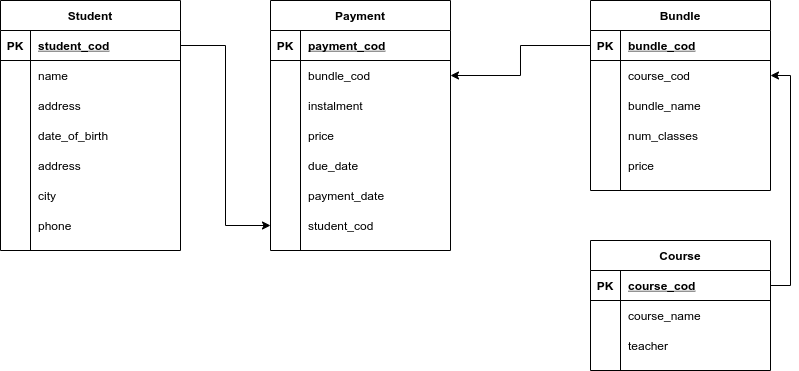

The diagram above was exported from draw.io. Its source (the exported page's mxGraphModel, read from the mxfile embedded in the PNG):
<mxGraphModel dx="1422" dy="768" grid="1" gridSize="10" guides="1" tooltips="1" connect="1" arrows="1" fold="1" page="1" pageScale="1" pageWidth="850" pageHeight="1100" math="0" shadow="0">
  <root>
    <mxCell id="0" />
    <mxCell id="1" parent="0" />
    <mxCell id="HNkb-y37ptJcRcVIQ4Dy-2" value="Course" style="shape=table;startSize=30;container=1;collapsible=1;childLayout=tableLayout;fixedRows=1;rowLines=0;fontStyle=1;align=center;resizeLast=1;" parent="1" vertex="1">
      <mxGeometry x="630" y="480" width="180" height="130" as="geometry" />
    </mxCell>
    <mxCell id="HNkb-y37ptJcRcVIQ4Dy-3" value="" style="shape=partialRectangle;collapsible=0;dropTarget=0;pointerEvents=0;fillColor=none;top=0;left=0;bottom=1;right=0;points=[[0,0.5],[1,0.5]];portConstraint=eastwest;" parent="HNkb-y37ptJcRcVIQ4Dy-2" vertex="1">
      <mxGeometry y="30" width="180" height="30" as="geometry" />
    </mxCell>
    <mxCell id="HNkb-y37ptJcRcVIQ4Dy-4" value="PK" style="shape=partialRectangle;connectable=0;fillColor=none;top=0;left=0;bottom=0;right=0;fontStyle=1;overflow=hidden;" parent="HNkb-y37ptJcRcVIQ4Dy-3" vertex="1">
      <mxGeometry width="30" height="30" as="geometry">
        <mxRectangle width="30" height="30" as="alternateBounds" />
      </mxGeometry>
    </mxCell>
    <mxCell id="HNkb-y37ptJcRcVIQ4Dy-5" value="course_cod" style="shape=partialRectangle;connectable=0;fillColor=none;top=0;left=0;bottom=0;right=0;align=left;spacingLeft=6;fontStyle=5;overflow=hidden;" parent="HNkb-y37ptJcRcVIQ4Dy-3" vertex="1">
      <mxGeometry x="30" width="150" height="30" as="geometry">
        <mxRectangle width="150" height="30" as="alternateBounds" />
      </mxGeometry>
    </mxCell>
    <mxCell id="HNkb-y37ptJcRcVIQ4Dy-6" value="" style="shape=partialRectangle;collapsible=0;dropTarget=0;pointerEvents=0;fillColor=none;top=0;left=0;bottom=0;right=0;points=[[0,0.5],[1,0.5]];portConstraint=eastwest;" parent="HNkb-y37ptJcRcVIQ4Dy-2" vertex="1">
      <mxGeometry y="60" width="180" height="30" as="geometry" />
    </mxCell>
    <mxCell id="HNkb-y37ptJcRcVIQ4Dy-7" value="" style="shape=partialRectangle;connectable=0;fillColor=none;top=0;left=0;bottom=0;right=0;editable=1;overflow=hidden;" parent="HNkb-y37ptJcRcVIQ4Dy-6" vertex="1">
      <mxGeometry width="30" height="30" as="geometry">
        <mxRectangle width="30" height="30" as="alternateBounds" />
      </mxGeometry>
    </mxCell>
    <mxCell id="HNkb-y37ptJcRcVIQ4Dy-8" value="course_name" style="shape=partialRectangle;connectable=0;fillColor=none;top=0;left=0;bottom=0;right=0;align=left;spacingLeft=6;overflow=hidden;" parent="HNkb-y37ptJcRcVIQ4Dy-6" vertex="1">
      <mxGeometry x="30" width="150" height="30" as="geometry">
        <mxRectangle width="150" height="30" as="alternateBounds" />
      </mxGeometry>
    </mxCell>
    <mxCell id="HNkb-y37ptJcRcVIQ4Dy-9" value="" style="shape=partialRectangle;collapsible=0;dropTarget=0;pointerEvents=0;fillColor=none;top=0;left=0;bottom=0;right=0;points=[[0,0.5],[1,0.5]];portConstraint=eastwest;" parent="HNkb-y37ptJcRcVIQ4Dy-2" vertex="1">
      <mxGeometry y="90" width="180" height="30" as="geometry" />
    </mxCell>
    <mxCell id="HNkb-y37ptJcRcVIQ4Dy-10" value="" style="shape=partialRectangle;connectable=0;fillColor=none;top=0;left=0;bottom=0;right=0;editable=1;overflow=hidden;" parent="HNkb-y37ptJcRcVIQ4Dy-9" vertex="1">
      <mxGeometry width="30" height="30" as="geometry">
        <mxRectangle width="30" height="30" as="alternateBounds" />
      </mxGeometry>
    </mxCell>
    <mxCell id="HNkb-y37ptJcRcVIQ4Dy-11" value="teacher" style="shape=partialRectangle;connectable=0;fillColor=none;top=0;left=0;bottom=0;right=0;align=left;spacingLeft=6;overflow=hidden;" parent="HNkb-y37ptJcRcVIQ4Dy-9" vertex="1">
      <mxGeometry x="30" width="150" height="30" as="geometry">
        <mxRectangle width="150" height="30" as="alternateBounds" />
      </mxGeometry>
    </mxCell>
    <mxCell id="HNkb-y37ptJcRcVIQ4Dy-15" value="Payment" style="shape=table;startSize=30;container=1;collapsible=1;childLayout=tableLayout;fixedRows=1;rowLines=0;fontStyle=1;align=center;resizeLast=1;" parent="1" vertex="1">
      <mxGeometry x="310" y="240" width="180" height="250" as="geometry" />
    </mxCell>
    <mxCell id="HNkb-y37ptJcRcVIQ4Dy-16" value="" style="shape=partialRectangle;collapsible=0;dropTarget=0;pointerEvents=0;fillColor=none;top=0;left=0;bottom=1;right=0;points=[[0,0.5],[1,0.5]];portConstraint=eastwest;" parent="HNkb-y37ptJcRcVIQ4Dy-15" vertex="1">
      <mxGeometry y="30" width="180" height="30" as="geometry" />
    </mxCell>
    <mxCell id="HNkb-y37ptJcRcVIQ4Dy-17" value="PK" style="shape=partialRectangle;connectable=0;fillColor=none;top=0;left=0;bottom=0;right=0;fontStyle=1;overflow=hidden;" parent="HNkb-y37ptJcRcVIQ4Dy-16" vertex="1">
      <mxGeometry width="30" height="30" as="geometry">
        <mxRectangle width="30" height="30" as="alternateBounds" />
      </mxGeometry>
    </mxCell>
    <mxCell id="HNkb-y37ptJcRcVIQ4Dy-18" value="payment_cod" style="shape=partialRectangle;connectable=0;fillColor=none;top=0;left=0;bottom=0;right=0;align=left;spacingLeft=6;fontStyle=5;overflow=hidden;" parent="HNkb-y37ptJcRcVIQ4Dy-16" vertex="1">
      <mxGeometry x="30" width="150" height="30" as="geometry">
        <mxRectangle width="150" height="30" as="alternateBounds" />
      </mxGeometry>
    </mxCell>
    <mxCell id="HNkb-y37ptJcRcVIQ4Dy-19" value="" style="shape=partialRectangle;collapsible=0;dropTarget=0;pointerEvents=0;fillColor=none;top=0;left=0;bottom=0;right=0;points=[[0,0.5],[1,0.5]];portConstraint=eastwest;" parent="HNkb-y37ptJcRcVIQ4Dy-15" vertex="1">
      <mxGeometry y="60" width="180" height="30" as="geometry" />
    </mxCell>
    <mxCell id="HNkb-y37ptJcRcVIQ4Dy-20" value="" style="shape=partialRectangle;connectable=0;fillColor=none;top=0;left=0;bottom=0;right=0;editable=1;overflow=hidden;" parent="HNkb-y37ptJcRcVIQ4Dy-19" vertex="1">
      <mxGeometry width="30" height="30" as="geometry">
        <mxRectangle width="30" height="30" as="alternateBounds" />
      </mxGeometry>
    </mxCell>
    <mxCell id="HNkb-y37ptJcRcVIQ4Dy-21" value="bundle_cod" style="shape=partialRectangle;connectable=0;fillColor=none;top=0;left=0;bottom=0;right=0;align=left;spacingLeft=6;overflow=hidden;" parent="HNkb-y37ptJcRcVIQ4Dy-19" vertex="1">
      <mxGeometry x="30" width="150" height="30" as="geometry">
        <mxRectangle width="150" height="30" as="alternateBounds" />
      </mxGeometry>
    </mxCell>
    <mxCell id="HNkb-y37ptJcRcVIQ4Dy-22" value="" style="shape=partialRectangle;collapsible=0;dropTarget=0;pointerEvents=0;fillColor=none;top=0;left=0;bottom=0;right=0;points=[[0,0.5],[1,0.5]];portConstraint=eastwest;" parent="HNkb-y37ptJcRcVIQ4Dy-15" vertex="1">
      <mxGeometry y="90" width="180" height="30" as="geometry" />
    </mxCell>
    <mxCell id="HNkb-y37ptJcRcVIQ4Dy-23" value="" style="shape=partialRectangle;connectable=0;fillColor=none;top=0;left=0;bottom=0;right=0;editable=1;overflow=hidden;" parent="HNkb-y37ptJcRcVIQ4Dy-22" vertex="1">
      <mxGeometry width="30" height="30" as="geometry">
        <mxRectangle width="30" height="30" as="alternateBounds" />
      </mxGeometry>
    </mxCell>
    <mxCell id="HNkb-y37ptJcRcVIQ4Dy-24" value="instalment" style="shape=partialRectangle;connectable=0;fillColor=none;top=0;left=0;bottom=0;right=0;align=left;spacingLeft=6;overflow=hidden;" parent="HNkb-y37ptJcRcVIQ4Dy-22" vertex="1">
      <mxGeometry x="30" width="150" height="30" as="geometry">
        <mxRectangle width="150" height="30" as="alternateBounds" />
      </mxGeometry>
    </mxCell>
    <mxCell id="HNkb-y37ptJcRcVIQ4Dy-96" value="" style="shape=partialRectangle;collapsible=0;dropTarget=0;pointerEvents=0;fillColor=none;top=0;left=0;bottom=0;right=0;points=[[0,0.5],[1,0.5]];portConstraint=eastwest;" parent="HNkb-y37ptJcRcVIQ4Dy-15" vertex="1">
      <mxGeometry y="120" width="180" height="30" as="geometry" />
    </mxCell>
    <mxCell id="HNkb-y37ptJcRcVIQ4Dy-97" value="" style="shape=partialRectangle;connectable=0;fillColor=none;top=0;left=0;bottom=0;right=0;editable=1;overflow=hidden;" parent="HNkb-y37ptJcRcVIQ4Dy-96" vertex="1">
      <mxGeometry width="30" height="30" as="geometry">
        <mxRectangle width="30" height="30" as="alternateBounds" />
      </mxGeometry>
    </mxCell>
    <mxCell id="HNkb-y37ptJcRcVIQ4Dy-98" value="price" style="shape=partialRectangle;connectable=0;fillColor=none;top=0;left=0;bottom=0;right=0;align=left;spacingLeft=6;overflow=hidden;" parent="HNkb-y37ptJcRcVIQ4Dy-96" vertex="1">
      <mxGeometry x="30" width="150" height="30" as="geometry">
        <mxRectangle width="150" height="30" as="alternateBounds" />
      </mxGeometry>
    </mxCell>
    <mxCell id="HNkb-y37ptJcRcVIQ4Dy-25" value="" style="shape=partialRectangle;collapsible=0;dropTarget=0;pointerEvents=0;fillColor=none;top=0;left=0;bottom=0;right=0;points=[[0,0.5],[1,0.5]];portConstraint=eastwest;" parent="HNkb-y37ptJcRcVIQ4Dy-15" vertex="1">
      <mxGeometry y="150" width="180" height="30" as="geometry" />
    </mxCell>
    <mxCell id="HNkb-y37ptJcRcVIQ4Dy-26" value="" style="shape=partialRectangle;connectable=0;fillColor=none;top=0;left=0;bottom=0;right=0;editable=1;overflow=hidden;" parent="HNkb-y37ptJcRcVIQ4Dy-25" vertex="1">
      <mxGeometry width="30" height="30" as="geometry">
        <mxRectangle width="30" height="30" as="alternateBounds" />
      </mxGeometry>
    </mxCell>
    <mxCell id="HNkb-y37ptJcRcVIQ4Dy-27" value="due_date" style="shape=partialRectangle;connectable=0;fillColor=none;top=0;left=0;bottom=0;right=0;align=left;spacingLeft=6;overflow=hidden;" parent="HNkb-y37ptJcRcVIQ4Dy-25" vertex="1">
      <mxGeometry x="30" width="150" height="30" as="geometry">
        <mxRectangle width="150" height="30" as="alternateBounds" />
      </mxGeometry>
    </mxCell>
    <mxCell id="HNkb-y37ptJcRcVIQ4Dy-28" value="" style="shape=partialRectangle;collapsible=0;dropTarget=0;pointerEvents=0;fillColor=none;top=0;left=0;bottom=0;right=0;points=[[0,0.5],[1,0.5]];portConstraint=eastwest;" parent="HNkb-y37ptJcRcVIQ4Dy-15" vertex="1">
      <mxGeometry y="180" width="180" height="30" as="geometry" />
    </mxCell>
    <mxCell id="HNkb-y37ptJcRcVIQ4Dy-29" value="" style="shape=partialRectangle;connectable=0;fillColor=none;top=0;left=0;bottom=0;right=0;editable=1;overflow=hidden;" parent="HNkb-y37ptJcRcVIQ4Dy-28" vertex="1">
      <mxGeometry width="30" height="30" as="geometry">
        <mxRectangle width="30" height="30" as="alternateBounds" />
      </mxGeometry>
    </mxCell>
    <mxCell id="HNkb-y37ptJcRcVIQ4Dy-30" value="payment_date" style="shape=partialRectangle;connectable=0;fillColor=none;top=0;left=0;bottom=0;right=0;align=left;spacingLeft=6;overflow=hidden;" parent="HNkb-y37ptJcRcVIQ4Dy-28" vertex="1">
      <mxGeometry x="30" width="150" height="30" as="geometry">
        <mxRectangle width="150" height="30" as="alternateBounds" />
      </mxGeometry>
    </mxCell>
    <mxCell id="HNkb-y37ptJcRcVIQ4Dy-86" value="" style="shape=partialRectangle;collapsible=0;dropTarget=0;pointerEvents=0;fillColor=none;top=0;left=0;bottom=0;right=0;points=[[0,0.5],[1,0.5]];portConstraint=eastwest;" parent="HNkb-y37ptJcRcVIQ4Dy-15" vertex="1">
      <mxGeometry y="210" width="180" height="30" as="geometry" />
    </mxCell>
    <mxCell id="HNkb-y37ptJcRcVIQ4Dy-87" value="" style="shape=partialRectangle;connectable=0;fillColor=none;top=0;left=0;bottom=0;right=0;editable=1;overflow=hidden;" parent="HNkb-y37ptJcRcVIQ4Dy-86" vertex="1">
      <mxGeometry width="30" height="30" as="geometry">
        <mxRectangle width="30" height="30" as="alternateBounds" />
      </mxGeometry>
    </mxCell>
    <mxCell id="HNkb-y37ptJcRcVIQ4Dy-88" value="student_cod" style="shape=partialRectangle;connectable=0;fillColor=none;top=0;left=0;bottom=0;right=0;align=left;spacingLeft=6;overflow=hidden;" parent="HNkb-y37ptJcRcVIQ4Dy-86" vertex="1">
      <mxGeometry x="30" width="150" height="30" as="geometry">
        <mxRectangle width="150" height="30" as="alternateBounds" />
      </mxGeometry>
    </mxCell>
    <mxCell id="HNkb-y37ptJcRcVIQ4Dy-31" value="Student" style="shape=table;startSize=30;container=1;collapsible=1;childLayout=tableLayout;fixedRows=1;rowLines=0;fontStyle=1;align=center;resizeLast=1;" parent="1" vertex="1">
      <mxGeometry x="40" y="240" width="180" height="250" as="geometry" />
    </mxCell>
    <mxCell id="HNkb-y37ptJcRcVIQ4Dy-32" value="" style="shape=partialRectangle;collapsible=0;dropTarget=0;pointerEvents=0;fillColor=none;top=0;left=0;bottom=1;right=0;points=[[0,0.5],[1,0.5]];portConstraint=eastwest;" parent="HNkb-y37ptJcRcVIQ4Dy-31" vertex="1">
      <mxGeometry y="30" width="180" height="30" as="geometry" />
    </mxCell>
    <mxCell id="HNkb-y37ptJcRcVIQ4Dy-33" value="PK" style="shape=partialRectangle;connectable=0;fillColor=none;top=0;left=0;bottom=0;right=0;fontStyle=1;overflow=hidden;" parent="HNkb-y37ptJcRcVIQ4Dy-32" vertex="1">
      <mxGeometry width="30" height="30" as="geometry">
        <mxRectangle width="30" height="30" as="alternateBounds" />
      </mxGeometry>
    </mxCell>
    <mxCell id="HNkb-y37ptJcRcVIQ4Dy-34" value="student_cod" style="shape=partialRectangle;connectable=0;fillColor=none;top=0;left=0;bottom=0;right=0;align=left;spacingLeft=6;fontStyle=5;overflow=hidden;" parent="HNkb-y37ptJcRcVIQ4Dy-32" vertex="1">
      <mxGeometry x="30" width="150" height="30" as="geometry">
        <mxRectangle width="150" height="30" as="alternateBounds" />
      </mxGeometry>
    </mxCell>
    <mxCell id="HNkb-y37ptJcRcVIQ4Dy-35" value="" style="shape=partialRectangle;collapsible=0;dropTarget=0;pointerEvents=0;fillColor=none;top=0;left=0;bottom=0;right=0;points=[[0,0.5],[1,0.5]];portConstraint=eastwest;" parent="HNkb-y37ptJcRcVIQ4Dy-31" vertex="1">
      <mxGeometry y="60" width="180" height="30" as="geometry" />
    </mxCell>
    <mxCell id="HNkb-y37ptJcRcVIQ4Dy-36" value="" style="shape=partialRectangle;connectable=0;fillColor=none;top=0;left=0;bottom=0;right=0;editable=1;overflow=hidden;" parent="HNkb-y37ptJcRcVIQ4Dy-35" vertex="1">
      <mxGeometry width="30" height="30" as="geometry">
        <mxRectangle width="30" height="30" as="alternateBounds" />
      </mxGeometry>
    </mxCell>
    <mxCell id="HNkb-y37ptJcRcVIQ4Dy-37" value="name" style="shape=partialRectangle;connectable=0;fillColor=none;top=0;left=0;bottom=0;right=0;align=left;spacingLeft=6;overflow=hidden;" parent="HNkb-y37ptJcRcVIQ4Dy-35" vertex="1">
      <mxGeometry x="30" width="150" height="30" as="geometry">
        <mxRectangle width="150" height="30" as="alternateBounds" />
      </mxGeometry>
    </mxCell>
    <mxCell id="HNkb-y37ptJcRcVIQ4Dy-38" value="" style="shape=partialRectangle;collapsible=0;dropTarget=0;pointerEvents=0;fillColor=none;top=0;left=0;bottom=0;right=0;points=[[0,0.5],[1,0.5]];portConstraint=eastwest;" parent="HNkb-y37ptJcRcVIQ4Dy-31" vertex="1">
      <mxGeometry y="90" width="180" height="30" as="geometry" />
    </mxCell>
    <mxCell id="HNkb-y37ptJcRcVIQ4Dy-39" value="" style="shape=partialRectangle;connectable=0;fillColor=none;top=0;left=0;bottom=0;right=0;editable=1;overflow=hidden;" parent="HNkb-y37ptJcRcVIQ4Dy-38" vertex="1">
      <mxGeometry width="30" height="30" as="geometry">
        <mxRectangle width="30" height="30" as="alternateBounds" />
      </mxGeometry>
    </mxCell>
    <mxCell id="HNkb-y37ptJcRcVIQ4Dy-40" value="address" style="shape=partialRectangle;connectable=0;fillColor=none;top=0;left=0;bottom=0;right=0;align=left;spacingLeft=6;overflow=hidden;" parent="HNkb-y37ptJcRcVIQ4Dy-38" vertex="1">
      <mxGeometry x="30" width="150" height="30" as="geometry">
        <mxRectangle width="150" height="30" as="alternateBounds" />
      </mxGeometry>
    </mxCell>
    <mxCell id="HNkb-y37ptJcRcVIQ4Dy-41" value="" style="shape=partialRectangle;collapsible=0;dropTarget=0;pointerEvents=0;fillColor=none;top=0;left=0;bottom=0;right=0;points=[[0,0.5],[1,0.5]];portConstraint=eastwest;" parent="HNkb-y37ptJcRcVIQ4Dy-31" vertex="1">
      <mxGeometry y="120" width="180" height="30" as="geometry" />
    </mxCell>
    <mxCell id="HNkb-y37ptJcRcVIQ4Dy-42" value="" style="shape=partialRectangle;connectable=0;fillColor=none;top=0;left=0;bottom=0;right=0;editable=1;overflow=hidden;" parent="HNkb-y37ptJcRcVIQ4Dy-41" vertex="1">
      <mxGeometry width="30" height="30" as="geometry">
        <mxRectangle width="30" height="30" as="alternateBounds" />
      </mxGeometry>
    </mxCell>
    <mxCell id="HNkb-y37ptJcRcVIQ4Dy-43" value="date_of_birth" style="shape=partialRectangle;connectable=0;fillColor=none;top=0;left=0;bottom=0;right=0;align=left;spacingLeft=6;overflow=hidden;" parent="HNkb-y37ptJcRcVIQ4Dy-41" vertex="1">
      <mxGeometry x="30" width="150" height="30" as="geometry">
        <mxRectangle width="150" height="30" as="alternateBounds" />
      </mxGeometry>
    </mxCell>
    <mxCell id="HNkb-y37ptJcRcVIQ4Dy-44" value="" style="shape=partialRectangle;collapsible=0;dropTarget=0;pointerEvents=0;fillColor=none;top=0;left=0;bottom=0;right=0;points=[[0,0.5],[1,0.5]];portConstraint=eastwest;" parent="HNkb-y37ptJcRcVIQ4Dy-31" vertex="1">
      <mxGeometry y="150" width="180" height="30" as="geometry" />
    </mxCell>
    <mxCell id="HNkb-y37ptJcRcVIQ4Dy-45" value="" style="shape=partialRectangle;connectable=0;fillColor=none;top=0;left=0;bottom=0;right=0;editable=1;overflow=hidden;" parent="HNkb-y37ptJcRcVIQ4Dy-44" vertex="1">
      <mxGeometry width="30" height="30" as="geometry">
        <mxRectangle width="30" height="30" as="alternateBounds" />
      </mxGeometry>
    </mxCell>
    <mxCell id="HNkb-y37ptJcRcVIQ4Dy-46" value="address" style="shape=partialRectangle;connectable=0;fillColor=none;top=0;left=0;bottom=0;right=0;align=left;spacingLeft=6;overflow=hidden;" parent="HNkb-y37ptJcRcVIQ4Dy-44" vertex="1">
      <mxGeometry x="30" width="150" height="30" as="geometry">
        <mxRectangle width="150" height="30" as="alternateBounds" />
      </mxGeometry>
    </mxCell>
    <mxCell id="HNkb-y37ptJcRcVIQ4Dy-47" value="" style="shape=partialRectangle;collapsible=0;dropTarget=0;pointerEvents=0;fillColor=none;top=0;left=0;bottom=0;right=0;points=[[0,0.5],[1,0.5]];portConstraint=eastwest;" parent="HNkb-y37ptJcRcVIQ4Dy-31" vertex="1">
      <mxGeometry y="180" width="180" height="30" as="geometry" />
    </mxCell>
    <mxCell id="HNkb-y37ptJcRcVIQ4Dy-48" value="" style="shape=partialRectangle;connectable=0;fillColor=none;top=0;left=0;bottom=0;right=0;editable=1;overflow=hidden;" parent="HNkb-y37ptJcRcVIQ4Dy-47" vertex="1">
      <mxGeometry width="30" height="30" as="geometry">
        <mxRectangle width="30" height="30" as="alternateBounds" />
      </mxGeometry>
    </mxCell>
    <mxCell id="HNkb-y37ptJcRcVIQ4Dy-49" value="city" style="shape=partialRectangle;connectable=0;fillColor=none;top=0;left=0;bottom=0;right=0;align=left;spacingLeft=6;overflow=hidden;" parent="HNkb-y37ptJcRcVIQ4Dy-47" vertex="1">
      <mxGeometry x="30" width="150" height="30" as="geometry">
        <mxRectangle width="150" height="30" as="alternateBounds" />
      </mxGeometry>
    </mxCell>
    <mxCell id="HNkb-y37ptJcRcVIQ4Dy-103" value="" style="shape=partialRectangle;collapsible=0;dropTarget=0;pointerEvents=0;fillColor=none;top=0;left=0;bottom=0;right=0;points=[[0,0.5],[1,0.5]];portConstraint=eastwest;" parent="HNkb-y37ptJcRcVIQ4Dy-31" vertex="1">
      <mxGeometry y="210" width="180" height="30" as="geometry" />
    </mxCell>
    <mxCell id="HNkb-y37ptJcRcVIQ4Dy-104" value="" style="shape=partialRectangle;connectable=0;fillColor=none;top=0;left=0;bottom=0;right=0;editable=1;overflow=hidden;" parent="HNkb-y37ptJcRcVIQ4Dy-103" vertex="1">
      <mxGeometry width="30" height="30" as="geometry">
        <mxRectangle width="30" height="30" as="alternateBounds" />
      </mxGeometry>
    </mxCell>
    <mxCell id="HNkb-y37ptJcRcVIQ4Dy-105" value="phone" style="shape=partialRectangle;connectable=0;fillColor=none;top=0;left=0;bottom=0;right=0;align=left;spacingLeft=6;overflow=hidden;" parent="HNkb-y37ptJcRcVIQ4Dy-103" vertex="1">
      <mxGeometry x="30" width="150" height="30" as="geometry">
        <mxRectangle width="150" height="30" as="alternateBounds" />
      </mxGeometry>
    </mxCell>
    <mxCell id="HNkb-y37ptJcRcVIQ4Dy-50" value="Bundle" style="shape=table;startSize=30;container=1;collapsible=1;childLayout=tableLayout;fixedRows=1;rowLines=0;fontStyle=1;align=center;resizeLast=1;" parent="1" vertex="1">
      <mxGeometry x="630" y="240" width="180" height="190" as="geometry" />
    </mxCell>
    <mxCell id="HNkb-y37ptJcRcVIQ4Dy-51" value="" style="shape=partialRectangle;collapsible=0;dropTarget=0;pointerEvents=0;fillColor=none;top=0;left=0;bottom=1;right=0;points=[[0,0.5],[1,0.5]];portConstraint=eastwest;" parent="HNkb-y37ptJcRcVIQ4Dy-50" vertex="1">
      <mxGeometry y="30" width="180" height="30" as="geometry" />
    </mxCell>
    <mxCell id="HNkb-y37ptJcRcVIQ4Dy-52" value="PK" style="shape=partialRectangle;connectable=0;fillColor=none;top=0;left=0;bottom=0;right=0;fontStyle=1;overflow=hidden;" parent="HNkb-y37ptJcRcVIQ4Dy-51" vertex="1">
      <mxGeometry width="30" height="30" as="geometry">
        <mxRectangle width="30" height="30" as="alternateBounds" />
      </mxGeometry>
    </mxCell>
    <mxCell id="HNkb-y37ptJcRcVIQ4Dy-53" value="bundle_cod" style="shape=partialRectangle;connectable=0;fillColor=none;top=0;left=0;bottom=0;right=0;align=left;spacingLeft=6;fontStyle=5;overflow=hidden;" parent="HNkb-y37ptJcRcVIQ4Dy-51" vertex="1">
      <mxGeometry x="30" width="150" height="30" as="geometry">
        <mxRectangle width="150" height="30" as="alternateBounds" />
      </mxGeometry>
    </mxCell>
    <mxCell id="HNkb-y37ptJcRcVIQ4Dy-54" value="" style="shape=partialRectangle;collapsible=0;dropTarget=0;pointerEvents=0;fillColor=none;top=0;left=0;bottom=0;right=0;points=[[0,0.5],[1,0.5]];portConstraint=eastwest;" parent="HNkb-y37ptJcRcVIQ4Dy-50" vertex="1">
      <mxGeometry y="60" width="180" height="30" as="geometry" />
    </mxCell>
    <mxCell id="HNkb-y37ptJcRcVIQ4Dy-55" value="" style="shape=partialRectangle;connectable=0;fillColor=none;top=0;left=0;bottom=0;right=0;editable=1;overflow=hidden;" parent="HNkb-y37ptJcRcVIQ4Dy-54" vertex="1">
      <mxGeometry width="30" height="30" as="geometry">
        <mxRectangle width="30" height="30" as="alternateBounds" />
      </mxGeometry>
    </mxCell>
    <mxCell id="HNkb-y37ptJcRcVIQ4Dy-56" value="course_cod" style="shape=partialRectangle;connectable=0;fillColor=none;top=0;left=0;bottom=0;right=0;align=left;spacingLeft=6;overflow=hidden;" parent="HNkb-y37ptJcRcVIQ4Dy-54" vertex="1">
      <mxGeometry x="30" width="150" height="30" as="geometry">
        <mxRectangle width="150" height="30" as="alternateBounds" />
      </mxGeometry>
    </mxCell>
    <mxCell id="HNkb-y37ptJcRcVIQ4Dy-57" value="" style="shape=partialRectangle;collapsible=0;dropTarget=0;pointerEvents=0;fillColor=none;top=0;left=0;bottom=0;right=0;points=[[0,0.5],[1,0.5]];portConstraint=eastwest;" parent="HNkb-y37ptJcRcVIQ4Dy-50" vertex="1">
      <mxGeometry y="90" width="180" height="30" as="geometry" />
    </mxCell>
    <mxCell id="HNkb-y37ptJcRcVIQ4Dy-58" value="" style="shape=partialRectangle;connectable=0;fillColor=none;top=0;left=0;bottom=0;right=0;editable=1;overflow=hidden;" parent="HNkb-y37ptJcRcVIQ4Dy-57" vertex="1">
      <mxGeometry width="30" height="30" as="geometry">
        <mxRectangle width="30" height="30" as="alternateBounds" />
      </mxGeometry>
    </mxCell>
    <mxCell id="HNkb-y37ptJcRcVIQ4Dy-59" value="bundle_name" style="shape=partialRectangle;connectable=0;fillColor=none;top=0;left=0;bottom=0;right=0;align=left;spacingLeft=6;overflow=hidden;" parent="HNkb-y37ptJcRcVIQ4Dy-57" vertex="1">
      <mxGeometry x="30" width="150" height="30" as="geometry">
        <mxRectangle width="150" height="30" as="alternateBounds" />
      </mxGeometry>
    </mxCell>
    <mxCell id="HNkb-y37ptJcRcVIQ4Dy-60" value="" style="shape=partialRectangle;collapsible=0;dropTarget=0;pointerEvents=0;fillColor=none;top=0;left=0;bottom=0;right=0;points=[[0,0.5],[1,0.5]];portConstraint=eastwest;" parent="HNkb-y37ptJcRcVIQ4Dy-50" vertex="1">
      <mxGeometry y="120" width="180" height="30" as="geometry" />
    </mxCell>
    <mxCell id="HNkb-y37ptJcRcVIQ4Dy-61" value="" style="shape=partialRectangle;connectable=0;fillColor=none;top=0;left=0;bottom=0;right=0;editable=1;overflow=hidden;" parent="HNkb-y37ptJcRcVIQ4Dy-60" vertex="1">
      <mxGeometry width="30" height="30" as="geometry">
        <mxRectangle width="30" height="30" as="alternateBounds" />
      </mxGeometry>
    </mxCell>
    <mxCell id="HNkb-y37ptJcRcVIQ4Dy-62" value="num_classes" style="shape=partialRectangle;connectable=0;fillColor=none;top=0;left=0;bottom=0;right=0;align=left;spacingLeft=6;overflow=hidden;" parent="HNkb-y37ptJcRcVIQ4Dy-60" vertex="1">
      <mxGeometry x="30" width="150" height="30" as="geometry">
        <mxRectangle width="150" height="30" as="alternateBounds" />
      </mxGeometry>
    </mxCell>
    <mxCell id="HNkb-y37ptJcRcVIQ4Dy-63" value="" style="shape=partialRectangle;collapsible=0;dropTarget=0;pointerEvents=0;fillColor=none;top=0;left=0;bottom=0;right=0;points=[[0,0.5],[1,0.5]];portConstraint=eastwest;" parent="HNkb-y37ptJcRcVIQ4Dy-50" vertex="1">
      <mxGeometry y="150" width="180" height="30" as="geometry" />
    </mxCell>
    <mxCell id="HNkb-y37ptJcRcVIQ4Dy-64" value="" style="shape=partialRectangle;connectable=0;fillColor=none;top=0;left=0;bottom=0;right=0;editable=1;overflow=hidden;" parent="HNkb-y37ptJcRcVIQ4Dy-63" vertex="1">
      <mxGeometry width="30" height="30" as="geometry">
        <mxRectangle width="30" height="30" as="alternateBounds" />
      </mxGeometry>
    </mxCell>
    <mxCell id="HNkb-y37ptJcRcVIQ4Dy-65" value="price" style="shape=partialRectangle;connectable=0;fillColor=none;top=0;left=0;bottom=0;right=0;align=left;spacingLeft=6;overflow=hidden;" parent="HNkb-y37ptJcRcVIQ4Dy-63" vertex="1">
      <mxGeometry x="30" width="150" height="30" as="geometry">
        <mxRectangle width="150" height="30" as="alternateBounds" />
      </mxGeometry>
    </mxCell>
    <mxCell id="HNkb-y37ptJcRcVIQ4Dy-91" style="edgeStyle=orthogonalEdgeStyle;rounded=0;orthogonalLoop=1;jettySize=auto;html=1;exitX=1;exitY=0.5;exitDx=0;exitDy=0;entryX=0;entryY=0.5;entryDx=0;entryDy=0;" parent="1" source="HNkb-y37ptJcRcVIQ4Dy-32" target="HNkb-y37ptJcRcVIQ4Dy-86" edge="1">
      <mxGeometry relative="1" as="geometry" />
    </mxCell>
    <mxCell id="HNkb-y37ptJcRcVIQ4Dy-92" style="edgeStyle=orthogonalEdgeStyle;rounded=0;orthogonalLoop=1;jettySize=auto;html=1;exitX=0;exitY=0.5;exitDx=0;exitDy=0;entryX=1;entryY=0.5;entryDx=0;entryDy=0;" parent="1" source="HNkb-y37ptJcRcVIQ4Dy-51" target="HNkb-y37ptJcRcVIQ4Dy-19" edge="1">
      <mxGeometry relative="1" as="geometry" />
    </mxCell>
    <mxCell id="HNkb-y37ptJcRcVIQ4Dy-94" style="edgeStyle=orthogonalEdgeStyle;rounded=0;orthogonalLoop=1;jettySize=auto;html=1;exitX=1;exitY=0.5;exitDx=0;exitDy=0;entryX=1;entryY=0.5;entryDx=0;entryDy=0;" parent="1" source="HNkb-y37ptJcRcVIQ4Dy-3" target="HNkb-y37ptJcRcVIQ4Dy-54" edge="1">
      <mxGeometry relative="1" as="geometry" />
    </mxCell>
  </root>
</mxGraphModel>